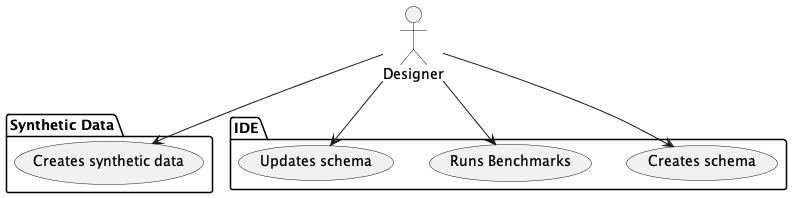

The diagram above was rendered by PlantUML. Its source (embedded in the PNG):
@startuml
package "Synthetic Data" {
"Creates synthetic data" as (csd)
}

package IDE {
    "Creates schema" as (cs)
    "Runs Benchmarks" as (bench)
    "Updates schema" as (us)
}

:Designer: --> (cs)
:Designer: --> (csd)
:Designer: --> (bench)
:Designer: --> (us)
@enduml